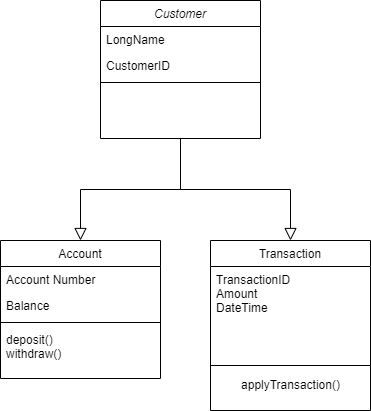

The diagram above was exported from draw.io. Its source (the exported page's mxGraphModel, read from the mxfile embedded in the PNG):
<mxGraphModel dx="2074" dy="1138" grid="1" gridSize="10" guides="1" tooltips="1" connect="1" arrows="1" fold="1" page="1" pageScale="1" pageWidth="827" pageHeight="1169" math="0" shadow="0">
  <root>
    <mxCell id="WIyWlLk6GJQsqaUBKTNV-0" />
    <mxCell id="WIyWlLk6GJQsqaUBKTNV-1" parent="WIyWlLk6GJQsqaUBKTNV-0" />
    <mxCell id="zkfFHV4jXpPFQw0GAbJ--0" value="Customer" style="swimlane;fontStyle=2;align=center;verticalAlign=top;childLayout=stackLayout;horizontal=1;startSize=26;horizontalStack=0;resizeParent=1;resizeLast=0;collapsible=1;marginBottom=0;rounded=0;shadow=0;strokeWidth=1;" parent="WIyWlLk6GJQsqaUBKTNV-1" vertex="1">
      <mxGeometry x="220" y="120" width="160" height="138" as="geometry">
        <mxRectangle x="230" y="140" width="160" height="26" as="alternateBounds" />
      </mxGeometry>
    </mxCell>
    <mxCell id="zkfFHV4jXpPFQw0GAbJ--1" value="LongName" style="text;align=left;verticalAlign=top;spacingLeft=4;spacingRight=4;overflow=hidden;rotatable=0;points=[[0,0.5],[1,0.5]];portConstraint=eastwest;" parent="zkfFHV4jXpPFQw0GAbJ--0" vertex="1">
      <mxGeometry y="26" width="160" height="26" as="geometry" />
    </mxCell>
    <mxCell id="zkfFHV4jXpPFQw0GAbJ--2" value="CustomerID" style="text;align=left;verticalAlign=top;spacingLeft=4;spacingRight=4;overflow=hidden;rotatable=0;points=[[0,0.5],[1,0.5]];portConstraint=eastwest;rounded=0;shadow=0;html=0;" parent="zkfFHV4jXpPFQw0GAbJ--0" vertex="1">
      <mxGeometry y="52" width="160" height="26" as="geometry" />
    </mxCell>
    <mxCell id="zkfFHV4jXpPFQw0GAbJ--4" value="" style="line;html=1;strokeWidth=1;align=left;verticalAlign=middle;spacingTop=-1;spacingLeft=3;spacingRight=3;rotatable=0;labelPosition=right;points=[];portConstraint=eastwest;" parent="zkfFHV4jXpPFQw0GAbJ--0" vertex="1">
      <mxGeometry y="78" width="160" height="8" as="geometry" />
    </mxCell>
    <mxCell id="zkfFHV4jXpPFQw0GAbJ--6" value="Account" style="swimlane;fontStyle=0;align=center;verticalAlign=top;childLayout=stackLayout;horizontal=1;startSize=26;horizontalStack=0;resizeParent=1;resizeLast=0;collapsible=1;marginBottom=0;rounded=0;shadow=0;strokeWidth=1;" parent="WIyWlLk6GJQsqaUBKTNV-1" vertex="1">
      <mxGeometry x="120" y="360" width="160" height="138" as="geometry">
        <mxRectangle x="130" y="380" width="160" height="26" as="alternateBounds" />
      </mxGeometry>
    </mxCell>
    <mxCell id="zkfFHV4jXpPFQw0GAbJ--7" value="Account Number" style="text;align=left;verticalAlign=top;spacingLeft=4;spacingRight=4;overflow=hidden;rotatable=0;points=[[0,0.5],[1,0.5]];portConstraint=eastwest;" parent="zkfFHV4jXpPFQw0GAbJ--6" vertex="1">
      <mxGeometry y="26" width="160" height="26" as="geometry" />
    </mxCell>
    <mxCell id="zkfFHV4jXpPFQw0GAbJ--8" value="Balance" style="text;align=left;verticalAlign=top;spacingLeft=4;spacingRight=4;overflow=hidden;rotatable=0;points=[[0,0.5],[1,0.5]];portConstraint=eastwest;rounded=0;shadow=0;html=0;" parent="zkfFHV4jXpPFQw0GAbJ--6" vertex="1">
      <mxGeometry y="52" width="160" height="26" as="geometry" />
    </mxCell>
    <mxCell id="zkfFHV4jXpPFQw0GAbJ--9" value="" style="line;html=1;strokeWidth=1;align=left;verticalAlign=middle;spacingTop=-1;spacingLeft=3;spacingRight=3;rotatable=0;labelPosition=right;points=[];portConstraint=eastwest;" parent="zkfFHV4jXpPFQw0GAbJ--6" vertex="1">
      <mxGeometry y="78" width="160" height="8" as="geometry" />
    </mxCell>
    <mxCell id="zkfFHV4jXpPFQw0GAbJ--11" value="deposit()&#10;withdraw()" style="text;align=left;verticalAlign=top;spacingLeft=4;spacingRight=4;overflow=hidden;rotatable=0;points=[[0,0.5],[1,0.5]];portConstraint=eastwest;" parent="zkfFHV4jXpPFQw0GAbJ--6" vertex="1">
      <mxGeometry y="86" width="160" height="44" as="geometry" />
    </mxCell>
    <mxCell id="zkfFHV4jXpPFQw0GAbJ--12" value="" style="endArrow=block;endSize=10;endFill=0;shadow=0;strokeWidth=1;rounded=0;curved=0;edgeStyle=elbowEdgeStyle;elbow=vertical;" parent="WIyWlLk6GJQsqaUBKTNV-1" source="zkfFHV4jXpPFQw0GAbJ--0" target="zkfFHV4jXpPFQw0GAbJ--6" edge="1">
      <mxGeometry width="160" relative="1" as="geometry">
        <mxPoint x="200" y="203" as="sourcePoint" />
        <mxPoint x="200" y="203" as="targetPoint" />
      </mxGeometry>
    </mxCell>
    <mxCell id="zkfFHV4jXpPFQw0GAbJ--13" value="Transaction" style="swimlane;fontStyle=0;align=center;verticalAlign=top;childLayout=stackLayout;horizontal=1;startSize=26;horizontalStack=0;resizeParent=1;resizeLast=0;collapsible=1;marginBottom=0;rounded=0;shadow=0;strokeWidth=1;" parent="WIyWlLk6GJQsqaUBKTNV-1" vertex="1">
      <mxGeometry x="330" y="360" width="160" height="170" as="geometry">
        <mxRectangle x="340" y="380" width="170" height="26" as="alternateBounds" />
      </mxGeometry>
    </mxCell>
    <mxCell id="zkfFHV4jXpPFQw0GAbJ--14" value="TransactionID&#10;Amount&#10;DateTime" style="text;align=left;verticalAlign=top;spacingLeft=4;spacingRight=4;overflow=hidden;rotatable=0;points=[[0,0.5],[1,0.5]];portConstraint=eastwest;" parent="zkfFHV4jXpPFQw0GAbJ--13" vertex="1">
      <mxGeometry y="26" width="160" height="94" as="geometry" />
    </mxCell>
    <mxCell id="zkfFHV4jXpPFQw0GAbJ--15" value="" style="line;html=1;strokeWidth=1;align=left;verticalAlign=middle;spacingTop=-1;spacingLeft=3;spacingRight=3;rotatable=0;labelPosition=right;points=[];portConstraint=eastwest;" parent="zkfFHV4jXpPFQw0GAbJ--13" vertex="1">
      <mxGeometry y="120" width="160" height="10" as="geometry" />
    </mxCell>
    <mxCell id="0ilJPPUx2lZuq827iiyl-7" value="applyTransaction()" style="text;html=1;align=center;verticalAlign=middle;resizable=0;points=[];autosize=1;strokeColor=none;fillColor=none;" vertex="1" parent="zkfFHV4jXpPFQw0GAbJ--13">
      <mxGeometry y="130" width="160" height="30" as="geometry" />
    </mxCell>
    <mxCell id="zkfFHV4jXpPFQw0GAbJ--16" value="" style="endArrow=block;endSize=10;endFill=0;shadow=0;strokeWidth=1;rounded=0;curved=0;edgeStyle=elbowEdgeStyle;elbow=vertical;" parent="WIyWlLk6GJQsqaUBKTNV-1" source="zkfFHV4jXpPFQw0GAbJ--0" target="zkfFHV4jXpPFQw0GAbJ--13" edge="1">
      <mxGeometry width="160" relative="1" as="geometry">
        <mxPoint x="310" y="271" as="sourcePoint" />
        <mxPoint x="210" y="373" as="targetPoint" />
      </mxGeometry>
    </mxCell>
  </root>
</mxGraphModel>